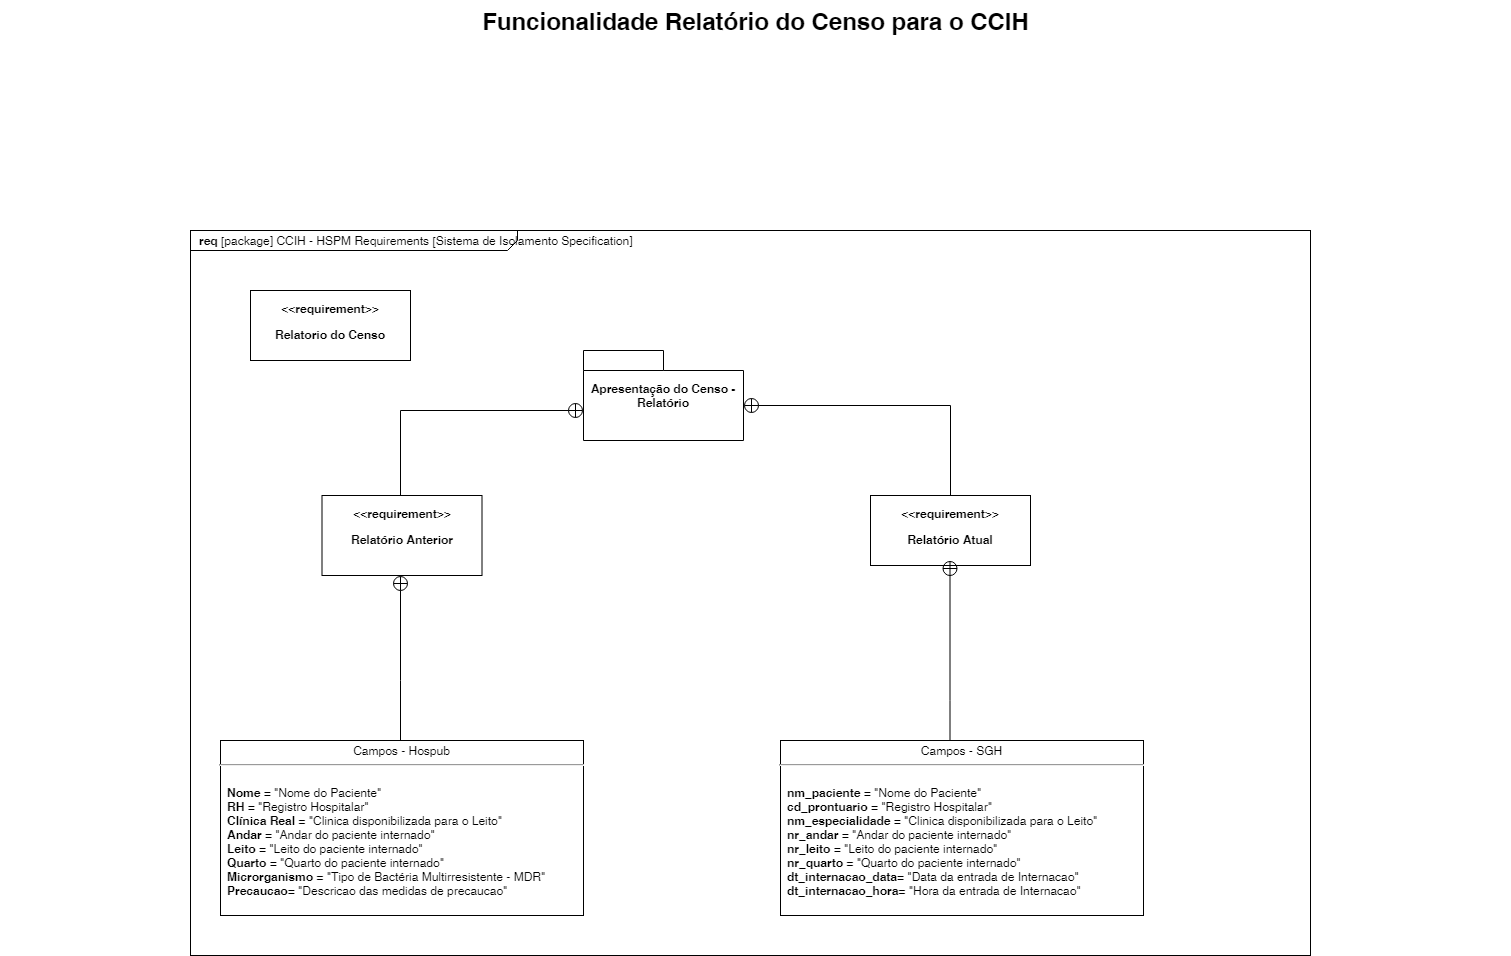

The diagram above was exported from draw.io. Its source (the exported page's mxGraphModel, read from the mxfile embedded in the PNG):
<mxGraphModel dx="1422" dy="794" grid="1" gridSize="10" guides="1" tooltips="1" connect="1" arrows="1" fold="1" page="1" pageScale="1.5" pageWidth="1169" pageHeight="826" background="none" math="0" shadow="0">
  <root>
    <mxCell id="0" style=";html=1;" />
    <mxCell id="1" style=";html=1;" parent="0" />
    <mxCell id="1672d66443f91eb5-1" value="&lt;p style=&quot;margin: 0px ; margin-top: 4px ; margin-left: 10px ; text-align: left&quot;&gt;&lt;b&gt;req&lt;/b&gt;&amp;nbsp;[pac&lt;span&gt;kage] CCIH - HSPM Requirements [Sistema de Isolamento Specification]&lt;/span&gt;&lt;/p&gt;&lt;p style=&quot;margin: 0px ; margin-top: 4px ; margin-left: 10px ; text-align: left&quot;&gt;&lt;span&gt;&lt;br&gt;&lt;/span&gt;&lt;/p&gt;" style="html=1;strokeWidth=1;shape=mxgraph.sysml.package;html=1;overflow=fill;whiteSpace=wrap;fillColor=none;gradientColor=none;fontSize=12;align=center;labelX=327.64;" parent="1" vertex="1">
      <mxGeometry x="310" y="270" width="1120" height="725" as="geometry" />
    </mxCell>
    <mxCell id="1672d66443f91eb5-2" value="Apresentação do Censo - Relatório" style="shape=folder;tabWidth=80;tabHeight=20;tabPosition=left;strokeWidth=1;html=1;whiteSpace=wrap;align=center;fontSize=12;fontStyle=1" parent="1" vertex="1">
      <mxGeometry x="703" y="390" width="160" height="90" as="geometry" />
    </mxCell>
    <mxCell id="1672d66443f91eb5-13" style="edgeStyle=orthogonalEdgeStyle;rounded=0;html=1;jettySize=auto;orthogonalLoop=1;endArrow=circlePlus;endFill=0;" parent="1" target="1672d66443f91eb5-2" edge="1">
      <mxGeometry relative="1" as="geometry">
        <Array as="points">
          <mxPoint x="520" y="615" />
          <mxPoint x="520" y="450" />
        </Array>
        <mxPoint x="467" y="615" as="sourcePoint" />
        <mxPoint x="690" y="295" as="targetPoint" />
      </mxGeometry>
    </mxCell>
    <mxCell id="1672d66443f91eb5-4" value="&lt;p&gt;&amp;lt;&amp;lt;requirement&amp;gt;&amp;gt;&lt;/p&gt;&lt;p&gt;Relatório Anterior&lt;/p&gt;" style="shape=rect;html=1;overflow=fill;whiteSpace=wrap;align=center;fontStyle=1" parent="1" vertex="1">
      <mxGeometry x="441.5" y="535" width="160" height="80" as="geometry" />
    </mxCell>
    <mxCell id="1672d66443f91eb5-15" style="edgeStyle=orthogonalEdgeStyle;rounded=0;html=1;endArrow=circlePlus;endFill=0;jettySize=auto;orthogonalLoop=1;entryX=0;entryY=0;entryDx=160;entryDy=55;entryPerimeter=0;" parent="1" source="1672d66443f91eb5-5" target="1672d66443f91eb5-2" edge="1">
      <mxGeometry relative="1" as="geometry">
        <Array as="points">
          <mxPoint x="1070" y="445" />
        </Array>
      </mxGeometry>
    </mxCell>
    <mxCell id="1672d66443f91eb5-5" value="&lt;p&gt;&amp;lt;&amp;lt;requirement&amp;gt;&amp;gt;&lt;/p&gt;&lt;p&gt;Relatório Atual&lt;/p&gt;" style="shape=rect;html=1;overflow=fill;whiteSpace=wrap;align=center;fontStyle=1" parent="1" vertex="1">
      <mxGeometry x="990" y="535" width="160" height="70" as="geometry" />
    </mxCell>
    <mxCell id="1672d66443f91eb5-7" value="&lt;p&gt;&amp;lt;&amp;lt;requirement&amp;gt;&amp;gt;&lt;/p&gt;&lt;p&gt;Relatorio do Censo&lt;/p&gt;" style="shape=rect;html=1;overflow=fill;whiteSpace=wrap;align=center;fontStyle=1" parent="1" vertex="1">
      <mxGeometry x="370" y="330" width="160" height="70" as="geometry" />
    </mxCell>
    <mxCell id="1672d66443f91eb5-14" style="edgeStyle=orthogonalEdgeStyle;rounded=0;html=1;endArrow=circlePlus;endFill=0;jettySize=auto;orthogonalLoop=1;" parent="1" source="1672d66443f91eb5-10" target="1672d66443f91eb5-4" edge="1">
      <mxGeometry relative="1" as="geometry">
        <Array as="points">
          <mxPoint x="520" y="720" />
          <mxPoint x="520" y="720" />
        </Array>
      </mxGeometry>
    </mxCell>
    <mxCell id="1672d66443f91eb5-10" value="&lt;p style=&quot;margin: 0px ; margin-top: 4px ; text-align: center&quot;&gt;Campos - Hospub&lt;/p&gt;&lt;hr&gt;&lt;p style=&quot;margin: 0px ; margin-left: 8px ; text-align: left&quot;&gt;&lt;br&gt;&lt;/p&gt;&lt;p style=&quot;margin: 0px ; margin-left: 8px ; text-align: left&quot;&gt;&lt;b&gt;Nome &lt;/b&gt;= &quot;Nome do Paciente&quot;&lt;/p&gt;&lt;p style=&quot;margin: 0px ; margin-left: 8px ; text-align: left&quot;&gt;&lt;b&gt;RH &lt;/b&gt;= &quot;Registro Hospitalar&quot;&lt;/p&gt;&lt;p style=&quot;margin: 0px ; margin-left: 8px ; text-align: left&quot;&gt;&lt;b&gt;Clínica Real &lt;/b&gt;= &quot;Clinica disponibilizada para o Leito&quot;&lt;/p&gt;&lt;p style=&quot;margin: 0px ; margin-left: 8px ; text-align: left&quot;&gt;&lt;b&gt;Andar &lt;/b&gt;= &quot;Andar do paciente internado&quot;&lt;/p&gt;&lt;p style=&quot;margin: 0px ; margin-left: 8px ; text-align: left&quot;&gt;&lt;b&gt;Leito&amp;nbsp;&lt;/b&gt;= &quot;Leito do paciente internado&quot;&lt;br&gt;&lt;/p&gt;&lt;p style=&quot;margin: 0px ; margin-left: 8px ; text-align: left&quot;&gt;&lt;b&gt;Quarto&amp;nbsp;&lt;/b&gt;= &quot;Quarto do paciente internado&quot;&lt;br&gt;&lt;/p&gt;&lt;p style=&quot;margin: 0px ; margin-left: 8px ; text-align: left&quot;&gt;&lt;b&gt;Microrganismo&amp;nbsp;&lt;/b&gt;= &quot;Tipo de Bactéria Multirresistente - MDR&quot;&lt;span&gt;&lt;br&gt;&lt;/span&gt;&lt;/p&gt;&lt;p style=&quot;margin: 0px ; margin-left: 8px ; text-align: left&quot;&gt;&lt;b&gt;Precaucao&lt;/b&gt;= &quot;Descricao das medidas de precaucao&quot;&lt;br&gt;&lt;/p&gt;" style="shape=rect;html=1;overflow=fill;whiteSpace=wrap;" parent="1" vertex="1">
      <mxGeometry x="340" y="780" width="363" height="175" as="geometry" />
    </mxCell>
    <mxCell id="1672d66443f91eb5-23" value="Funcionalidade Relatório do Censo para o CCIH" style="text;strokeColor=none;fillColor=none;html=1;fontSize=24;fontStyle=1;verticalAlign=middle;align=center;" parent="1" vertex="1">
      <mxGeometry x="120" y="40" width="1510" height="40" as="geometry" />
    </mxCell>
    <mxCell id="MG0JQBPXRhpzC0fLSGF8-1" value="&lt;p style=&quot;margin: 0px ; margin-top: 4px ; text-align: center&quot;&gt;Campos - SGH&lt;/p&gt;&lt;hr&gt;&lt;p style=&quot;margin: 0px ; margin-left: 8px ; text-align: left&quot;&gt;&lt;br&gt;&lt;/p&gt;&lt;p style=&quot;margin: 0px ; margin-left: 8px ; text-align: left&quot;&gt;&lt;b&gt;nm_paciente&amp;nbsp;&lt;/b&gt;= &quot;Nome do Paciente&quot;&lt;/p&gt;&lt;p style=&quot;margin: 0px ; margin-left: 8px ; text-align: left&quot;&gt;&lt;b&gt;&lt;span&gt;cd_prontuario&lt;/span&gt;&lt;span&gt;&amp;nbsp;&lt;/span&gt;&lt;/b&gt;&lt;span&gt;= &quot;Registro Hospitalar&quot;&lt;/span&gt;&lt;/p&gt;&lt;p style=&quot;margin: 0px ; margin-left: 8px ; text-align: left&quot;&gt;&lt;b&gt;nm_especialidade&amp;nbsp;&lt;/b&gt;= &quot;Clinica disponibilizada para o Leito&quot;&lt;/p&gt;&lt;p style=&quot;margin: 0px ; margin-left: 8px ; text-align: left&quot;&gt;&lt;b&gt;nr_andar &lt;/b&gt;= &quot;Andar do paciente internado&quot;&lt;/p&gt;&lt;p style=&quot;margin: 0px ; margin-left: 8px ; text-align: left&quot;&gt;&lt;b&gt;nr_leito&amp;nbsp;&lt;/b&gt;= &quot;Leito do paciente internado&quot;&lt;br&gt;&lt;/p&gt;&lt;p style=&quot;margin: 0px ; margin-left: 8px ; text-align: left&quot;&gt;&lt;b&gt;nr_quarto&amp;nbsp;&lt;/b&gt;= &quot;Quarto do paciente internado&quot;&lt;br&gt;&lt;/p&gt;&lt;p style=&quot;margin: 0px ; margin-left: 8px ; text-align: left&quot;&gt;&lt;b&gt;dt_internacao_data&lt;/b&gt;= &quot;Data da entrada de Internacao&quot;&lt;span&gt;&lt;br&gt;&lt;/span&gt;&lt;/p&gt;&lt;p style=&quot;margin: 0px ; margin-left: 8px ; text-align: left&quot;&gt;&lt;b&gt;dt_internacao_hora&lt;/b&gt;= &quot;Hora da entrada de Internacao&quot;&lt;br&gt;&lt;/p&gt;" style="shape=rect;html=1;overflow=fill;whiteSpace=wrap;" vertex="1" parent="1">
      <mxGeometry x="900" y="780" width="363" height="175" as="geometry" />
    </mxCell>
    <mxCell id="MG0JQBPXRhpzC0fLSGF8-2" style="edgeStyle=orthogonalEdgeStyle;rounded=0;html=1;endArrow=circlePlus;endFill=0;jettySize=auto;orthogonalLoop=1;" edge="1" parent="1">
      <mxGeometry relative="1" as="geometry">
        <Array as="points">
          <mxPoint x="1069.5" y="740" />
          <mxPoint x="1069.5" y="740" />
        </Array>
        <mxPoint x="1069.5" y="780" as="sourcePoint" />
        <mxPoint x="1069.5" y="600" as="targetPoint" />
      </mxGeometry>
    </mxCell>
  </root>
</mxGraphModel>